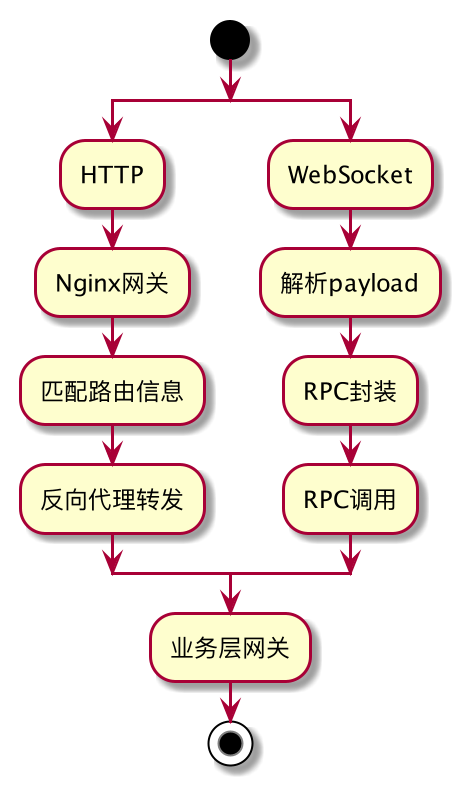

The diagram above was rendered by PlantUML. Its source (embedded in the PNG):
@startuml
start
split
    :HTTP;
    :Nginx网关;
    :匹配路由信息;
    :反向代理转发;
split again
    :WebSocket;
    :解析payload;
    :RPC封装;
    :RPC调用;
end split
:业务层网关;
stop
@enduml